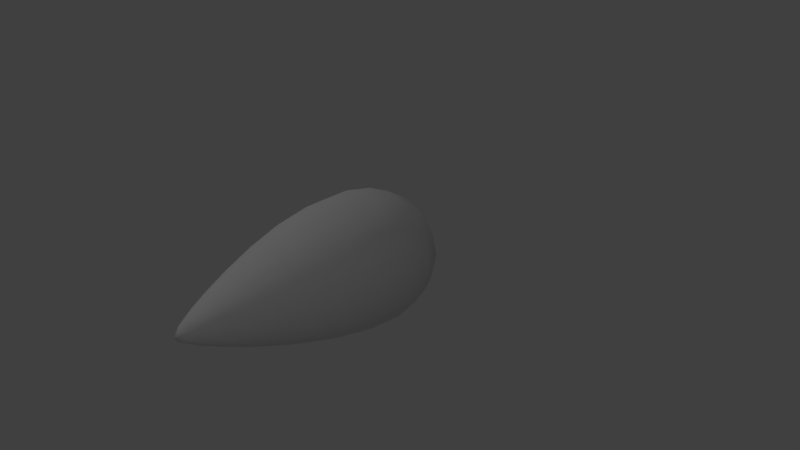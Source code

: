 # Source: tearDrop.blend  (saved by Blender 2.79.0; exported with 4.5.12 LTS)
import bpy
from mathutils import Matrix  # noqa: F401  (used for matrix-valued properties, if any)

bpy.ops.wm.read_factory_settings(use_empty=True)
scene = bpy.context.scene
scene.name = 'Scene'

# ---- collections
col_collection_1 = bpy.data.collections.new('Collection 1'); scene.collection.children.link(col_collection_1)

# ---- materials (node trees are filled in below, after node groups)
mat_material = bpy.data.materials.new('Material')
mat_material.alpha_threshold = 0.0
mat_material.use_transparent_shadow = False
mat_material.roughness = 0.5
mat_material.line_color = (0.0, 0.0, 0.0, 1.0)

# ---- material node trees

# ---- world
world_world = bpy.data.worlds.new('World'); scene.world = world_world
world_world.color = (0.05088, 0.05088, 0.05088)
world_world.use_sun_shadow = False
world_world.sun_shadow_jitter_overblur = 0.0
world_world.cycles.sampling_method = 'MANUAL'

# ---- cameras
cam_camera = bpy.data.cameras.new('Camera')
cam_camera.clip_end = 100.0
cam_camera.lens = 35.0
cam_camera.sensor_width = 32.0
cam_camera.sensor_height = 18.0
cam_camera.ortho_scale = 7.314
cam_camera.dof.focus_distance = 0.0
cam_camera.dof.aperture_fstop = 128.0

# ---- lights
light_spot_002 = bpy.data.lights.new('Spot.002', 'SPOT')
light_spot_002.transmission_factor = 0.0
light_spot_002.energy = 50.0
light_spot_002.shadow_buffer_clip_start = 0.5
light_spot_002.shadow_soft_size = 0.1
light_spot_002.shadow_maximum_resolution = 0.006
light_spot_002.use_absolute_resolution = True
light_spot_001 = bpy.data.lights.new('Spot.001', 'SPOT')
light_spot_001.transmission_factor = 0.0
light_spot_001.energy = 100.0
light_spot_001.shadow_buffer_clip_start = 0.5
light_spot_001.shadow_soft_size = 0.1
light_spot_001.shadow_maximum_resolution = 0.006
light_spot_001.use_absolute_resolution = True
light_spot = bpy.data.lights.new('Spot', 'SPOT')
light_spot.transmission_factor = 0.0
light_spot.energy = 50.0
light_spot.shadow_buffer_clip_start = 0.5
light_spot.shadow_soft_size = 0.1
light_spot.shadow_maximum_resolution = 0.006
light_spot.use_absolute_resolution = True

# ---- meshes
me_cube = bpy.data.meshes.new('Cube')
me_cube.from_pydata([(1.0, 1.0, -1.0), (1.0, -1.0, -1.0), (-1.0, -1.0, -1.0), (-1.0, 1.0, -1.0), (1.0, 1.0, 1.0), (1.0, -1.0, 1.0), (-1.0, -1.0, 1.0), (-1.0, 1.0, 1.0), (-2.384e-07, -2.992, 0.0), (-2.98e-07, -2.992, 0.0), (-2.98e-07, -2.992, 0.0), (-2.384e-07, -2.992, 0.0)], [], [(0, 1, 2, 3), (4, 7, 6, 5), (0, 4, 5, 1), (2, 1, 8, 9), (2, 6, 7, 3), (4, 0, 3, 7), (8, 10, 11, 9), (5, 6, 11, 10), (6, 2, 9, 11), (1, 5, 10, 8)])
me_cube.polygons.foreach_set('use_smooth', [True] * 10)
me_cube.materials.append(mat_material)
me_cube.use_remesh_preserve_volume = False
me_cube.use_remesh_preserve_attributes = False
me_cube.use_mirror_vertex_groups = False
me_cube.update()

# ---- objects
ob_spot_002 = bpy.data.objects.new('Spot.002', light_spot_002)
ob_spot_001 = bpy.data.objects.new('Spot.001', light_spot_001)
ob_spot = bpy.data.objects.new('Spot', light_spot)
ob_cube = bpy.data.objects.new('Cube', me_cube)
ob_camera = bpy.data.objects.new('Camera', cam_camera)

# ---- transforms, parenting, visibility, modifiers, constraints
ob_spot_002.location = (-4.0, 4.0, 5.0)
ob_spot_002.rotation_euler = (0.7854, -0.0, -2.356)
ob_spot_002.lineart.crease_threshold = 0.0
ob_spot_001.location = (-4.0, -4.0, 5.0)
ob_spot_001.rotation_euler = (0.7854, -0.0, -0.7854)
ob_spot_001.lineart.crease_threshold = 0.0
ob_spot.location = (4.0, -4.0, 5.0)
ob_spot.rotation_euler = (0.7854, -0.0, 0.7854)
ob_spot.lineart.crease_threshold = 0.0
ob_cube.location = (0.0, 0.0, 0.0)
ob_cube.lock_rotations_4d = False
ob_cube.empty_display_type = 'ARROWS'
ob_cube.lineart.crease_threshold = 0.0
_m = ob_cube.modifiers.new('Subsurf', 'SUBSURF')
_m.uv_smooth = 'PRESERVE_CORNERS'
_m.quality = 2
_m.levels = 2
_m.show_only_control_edges = False
ob_camera.location = (7.481, -6.508, 5.344)
ob_camera.rotation_euler = (1.109, 0.0, 0.8149)
ob_camera.lock_rotations_4d = False
ob_camera.empty_display_type = 'ARROWS'
ob_camera.color = (0.0, 0.0, 0.0, 0.0)
ob_camera.display_type = 'WIRE'
ob_camera.lineart.crease_threshold = 0.0

# ---- collection membership
col_collection_1.objects.link(ob_spot_002)
col_collection_1.objects.link(ob_spot_001)
col_collection_1.objects.link(ob_spot)
col_collection_1.objects.link(ob_cube)
col_collection_1.objects.link(ob_camera)

# ---- scene / render settings (as saved in the file)
scene.camera = ob_camera
scene.frame_start = 1; scene.frame_end = 250; scene.frame_set(1)
scene.render.engine = 'BLENDER_EEVEE_NEXT'
scene.render.resolution_percentage = 50
scene.render.dither_intensity = 0.0
scene.cycles.use_denoising = False
scene.cycles.samples = 128
scene.cycles.sampling_pattern = 'TABULATED_SOBOL'
scene.cycles.use_adaptive_sampling = False
scene.cycles.use_light_tree = False
scene.cycles.blur_glossy = 0.0
scene.cycles.sample_clamp_indirect = 0.0
scene.view_settings.view_transform = 'Standard'
bpy.context.view_layer.update()
